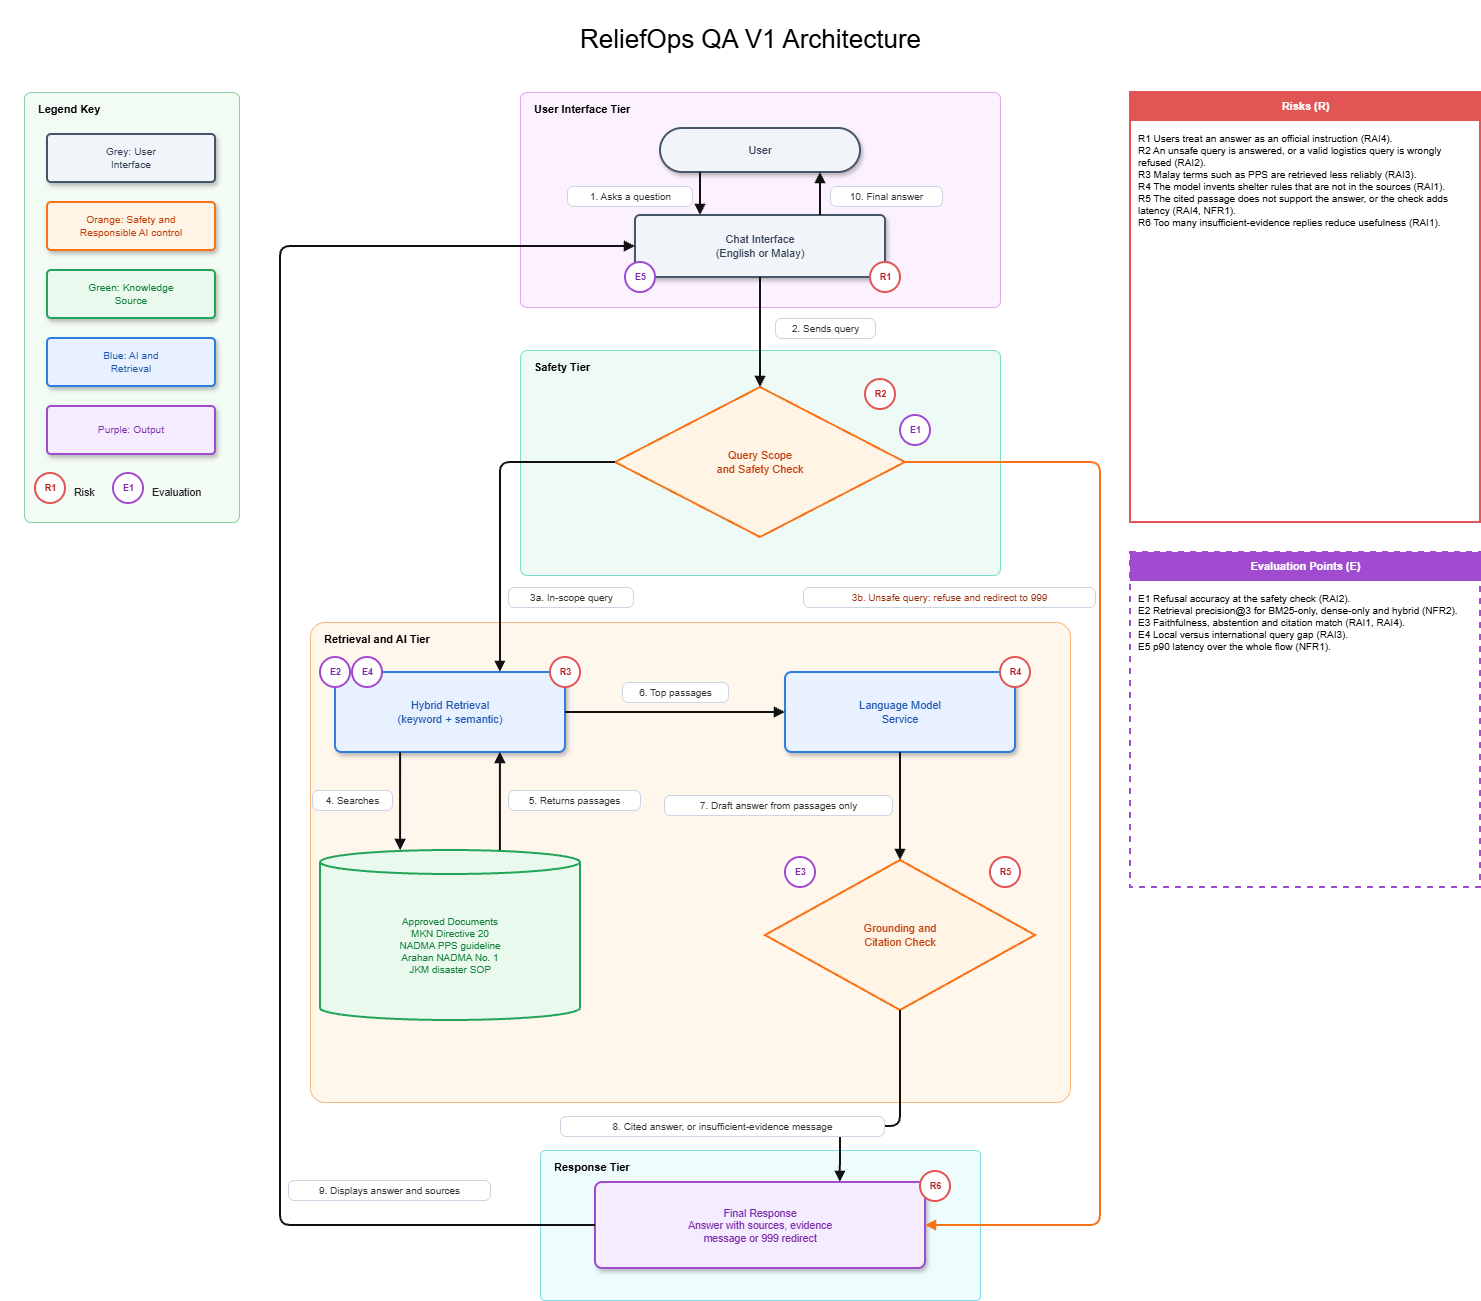

The diagram above was exported from draw.io. Its source (the exported page's mxGraphModel, read from the mxfile embedded in the PNG):
<mxGraphModel dx="2438" dy="1340" grid="1" gridSize="10" guides="1" tooltips="1" connect="1" arrows="1" fold="1" page="1" pageScale="1" pageWidth="827" pageHeight="1169" math="0" shadow="0">
  <root>
    <mxCell id="0" />
    <mxCell id="1" parent="0" />
    <mxCell id="p4RgGUgv6bwomFW1_VSQ-1" parent="1" style="text;whiteSpace=wrap;html=1;" value="" vertex="1">
      <mxGeometry height="890" width="740" as="geometry" />
    </mxCell>
    <mxCell id="p4RgGUgv6bwomFW1_VSQ-3" parent="1" style="text;html=1;align=center;verticalAlign=middle;fontSize=26;" value="ReliefOps QA V1 Architecture" vertex="1">
      <mxGeometry height="48" width="900" x="300" y="15" as="geometry" />
    </mxCell>
    <mxCell id="p4RgGUgv6bwomFW1_VSQ-4" parent="1" style="rounded=1;arcSize=3;html=1;whiteSpace=wrap;fillColor=#f3fbf5;strokeColor=#86d3a3;verticalAlign=top;align=left;spacingLeft=12;spacingTop=4;fontStyle=1;fontSize=11;" value="Legend Key" vertex="1">
      <mxGeometry height="430" width="215" x="24" y="92" as="geometry" />
    </mxCell>
    <mxCell id="p4RgGUgv6bwomFW1_VSQ-5" parent="1" style="rounded=1;arcSize=3;html=1;whiteSpace=wrap;fillColor=#fcf1ff;strokeColor=#e3a6f5;verticalAlign=top;align=left;spacingLeft=12;spacingTop=4;fontStyle=1;fontSize=11;" value="User Interface Tier" vertex="1">
      <mxGeometry height="215" width="480" x="520" y="92" as="geometry" />
    </mxCell>
    <mxCell id="p4RgGUgv6bwomFW1_VSQ-6" parent="1" style="rounded=1;arcSize=3;html=1;whiteSpace=wrap;fillColor=#eefaf6;strokeColor=#7ddccb;verticalAlign=top;align=left;spacingLeft=12;spacingTop=4;fontStyle=1;fontSize=11;" value="Safety Tier" vertex="1">
      <mxGeometry height="225" width="480" x="520" y="350" as="geometry" />
    </mxCell>
    <mxCell id="p4RgGUgv6bwomFW1_VSQ-7" parent="1" style="rounded=1;arcSize=3;html=1;whiteSpace=wrap;fillColor=#fff6ec;strokeColor=#fbb77a;verticalAlign=top;align=left;spacingLeft=12;spacingTop=4;fontStyle=1;fontSize=11;" value="Retrieval and AI Tier" vertex="1">
      <mxGeometry height="480" width="760" x="310" y="622" as="geometry" />
    </mxCell>
    <mxCell id="p4RgGUgv6bwomFW1_VSQ-8" parent="1" style="rounded=1;arcSize=3;html=1;whiteSpace=wrap;fillColor=#eefcfe;strokeColor=#7dd8e8;verticalAlign=top;align=left;spacingLeft=12;spacingTop=4;fontStyle=1;fontSize=11;" value="Response Tier" vertex="1">
      <mxGeometry height="150" width="440" x="540" y="1150" as="geometry" />
    </mxCell>
    <mxCell id="p4RgGUgv6bwomFW1_VSQ-9" parent="1" style="rounded=0;html=1;fillColor=#ffffff;strokeColor=#e25555;strokeWidth=2;" value="" vertex="1">
      <mxGeometry height="430" width="350" x="1130" y="92" as="geometry" />
    </mxCell>
    <mxCell id="p4RgGUgv6bwomFW1_VSQ-10" parent="1" style="rounded=0;html=1;fillColor=#e25555;strokeColor=#e25555;fontColor=#ffffff;fontStyle=1;fontSize=11;" value="Risks (R)" vertex="1">
      <mxGeometry height="28" width="350" x="1130" y="92" as="geometry" />
    </mxCell>
    <mxCell id="p4RgGUgv6bwomFW1_VSQ-11" parent="1" style="text;html=1;whiteSpace=wrap;align=left;verticalAlign=top;fontSize=10;spacingLeft=6;spacingRight=6;" value="R1  Users treat an answer as an official instruction (RAI4).&lt;br&gt;R2  An unsafe query is answered, or a valid logistics query is wrongly refused (RAI2).&lt;br&gt;R3  Malay terms such as PPS are retrieved less reliably (RAI3).&lt;br&gt;R4  The model invents shelter rules that are not in the sources (RAI1).&lt;br&gt;R5  The cited passage does not support the answer, or the check adds latency (RAI4, NFR1).&lt;br&gt;R6  Too many insufficient-evidence replies reduce usefulness (RAI1)." vertex="1">
      <mxGeometry height="392" width="350" x="1130" y="126" as="geometry" />
    </mxCell>
    <mxCell id="p4RgGUgv6bwomFW1_VSQ-12" parent="1" style="rounded=0;html=1;fillColor=#ffffff;strokeColor=#a14bd1;strokeWidth=2;dashed=1;" value="" vertex="1">
      <mxGeometry height="335" width="350" x="1130" y="552" as="geometry" />
    </mxCell>
    <mxCell id="p4RgGUgv6bwomFW1_VSQ-13" parent="1" style="rounded=0;html=1;fillColor=#a14bd1;strokeColor=#a14bd1;fontColor=#ffffff;fontStyle=1;fontSize=11;" value="Evaluation Points (E)" vertex="1">
      <mxGeometry height="28" width="350" x="1130" y="552" as="geometry" />
    </mxCell>
    <mxCell id="p4RgGUgv6bwomFW1_VSQ-14" parent="1" style="text;html=1;whiteSpace=wrap;align=left;verticalAlign=top;fontSize=10;spacingLeft=6;spacingRight=6;" value="E1  Refusal accuracy at the safety check (RAI2).&lt;br&gt;E2  Retrieval precision@3 for BM25-only, dense-only and hybrid (NFR2).&lt;br&gt;E3  Faithfulness, abstention and citation match (RAI1, RAI4).&lt;br&gt;E4  Local versus international query gap (RAI3).&lt;br&gt;E5  p90 latency over the whole flow (NFR1)." vertex="1">
      <mxGeometry height="297" width="350" x="1130" y="586" as="geometry" />
    </mxCell>
    <mxCell id="p4RgGUgv6bwomFW1_VSQ-15" parent="1" style="rounded=1;arcSize=8;shadow=1;html=1;whiteSpace=wrap;fillColor=#f1f5f9;strokeColor=#475569;fontColor=#334155;strokeWidth=2;fontSize=10.3;" value="Grey: User&lt;br&gt;Interface" vertex="1">
      <mxGeometry height="48" width="168" x="47" y="134" as="geometry" />
    </mxCell>
    <mxCell id="p4RgGUgv6bwomFW1_VSQ-16" parent="1" style="rounded=1;arcSize=8;shadow=1;html=1;whiteSpace=wrap;fillColor=#fff4e5;strokeColor=#f97316;fontColor=#c2410c;strokeWidth=2;fontSize=10.3;" value="Orange: Safety and&lt;br&gt;Responsible AI control" vertex="1">
      <mxGeometry height="48" width="168" x="47" y="202" as="geometry" />
    </mxCell>
    <mxCell id="p4RgGUgv6bwomFW1_VSQ-17" parent="1" style="rounded=1;arcSize=8;shadow=1;html=1;whiteSpace=wrap;fillColor=#e9f9ee;strokeColor=#22a559;fontColor=#15803d;strokeWidth=2;fontSize=10.3;" value="Green: Knowledge&lt;br&gt;Source" vertex="1">
      <mxGeometry height="48" width="168" x="47" y="270" as="geometry" />
    </mxCell>
    <mxCell id="p4RgGUgv6bwomFW1_VSQ-18" parent="1" style="rounded=1;arcSize=8;shadow=1;html=1;whiteSpace=wrap;fillColor=#e8f1ff;strokeColor=#2f7de1;fontColor=#1e56b0;strokeWidth=2;fontSize=10.3;" value="Blue: AI and&lt;br&gt;Retrieval" vertex="1">
      <mxGeometry height="48" width="168" x="47" y="338" as="geometry" />
    </mxCell>
    <mxCell id="p4RgGUgv6bwomFW1_VSQ-19" parent="1" style="rounded=1;arcSize=8;shadow=1;html=1;whiteSpace=wrap;fillColor=#f6ecff;strokeColor=#a14bd1;fontColor=#7a2aa8;strokeWidth=2;fontSize=10.3;" value="Purple: Output" vertex="1">
      <mxGeometry height="48" width="168" x="47" y="406" as="geometry" />
    </mxCell>
    <mxCell id="p4RgGUgv6bwomFW1_VSQ-20" parent="1" style="rounded=1;arcSize=50;shadow=1;html=1;whiteSpace=wrap;fillColor=#f1f5f9;strokeColor=#475569;fontColor=#334155;strokeWidth=2;fontSize=11;" value="User" vertex="1">
      <mxGeometry height="44" width="200" x="660" y="128" as="geometry" />
    </mxCell>
    <mxCell id="p4RgGUgv6bwomFW1_VSQ-21" parent="1" style="rounded=1;arcSize=8;shadow=1;html=1;whiteSpace=wrap;fillColor=#f1f5f9;strokeColor=#475569;fontColor=#334155;strokeWidth=2;fontSize=11;" value="Chat Interface&lt;br&gt;(English or Malay)" vertex="1">
      <mxGeometry height="62" width="250" x="635" y="215" as="geometry" />
    </mxCell>
    <mxCell id="p4RgGUgv6bwomFW1_VSQ-22" parent="1" style="rhombus;html=1;whiteSpace=wrap;fillColor=#fff4e5;strokeColor=#f97316;fontColor=#c2410c;strokeWidth=2;fontSize=11;" value="Query Scope&lt;br&gt;and Safety Check" vertex="1">
      <mxGeometry height="150" width="290" x="615" y="387" as="geometry" />
    </mxCell>
    <mxCell id="p4RgGUgv6bwomFW1_VSQ-23" parent="1" style="rounded=1;arcSize=8;shadow=1;html=1;whiteSpace=wrap;fillColor=#e8f1ff;strokeColor=#2f7de1;fontColor=#1e56b0;strokeWidth=2;fontSize=11;" value="Hybrid Retrieval&lt;br&gt;(keyword + semantic)" vertex="1">
      <mxGeometry height="80" width="230" x="335" y="672" as="geometry" />
    </mxCell>
    <mxCell id="p4RgGUgv6bwomFW1_VSQ-24" parent="1" style="shape=cylinder3;boundedLbl=1;backgroundOutline=1;size=12;html=1;whiteSpace=wrap;fillColor=#e9f9ee;strokeColor=#22a559;fontColor=#15803d;strokeWidth=2;fontSize=10;" value="Approved Documents&lt;br&gt;MKN Directive 20&lt;br&gt;NADMA PPS guideline&lt;br&gt;Arahan NADMA No. 1&lt;br&gt;JKM disaster SOP" vertex="1">
      <mxGeometry height="170" width="260" x="320" y="850" as="geometry" />
    </mxCell>
    <mxCell id="p4RgGUgv6bwomFW1_VSQ-25" parent="1" style="rounded=1;arcSize=8;shadow=1;html=1;whiteSpace=wrap;fillColor=#e8f1ff;strokeColor=#2f7de1;fontColor=#1e56b0;strokeWidth=2;fontSize=11;" value="Language Model&lt;br&gt;Service" vertex="1">
      <mxGeometry height="80" width="230" x="785" y="672" as="geometry" />
    </mxCell>
    <mxCell id="p4RgGUgv6bwomFW1_VSQ-26" parent="1" style="rhombus;html=1;whiteSpace=wrap;fillColor=#fff4e5;strokeColor=#f97316;fontColor=#c2410c;strokeWidth=2;fontSize=11;" value="Grounding and&lt;br&gt;Citation Check" vertex="1">
      <mxGeometry height="150" width="270" x="765" y="860" as="geometry" />
    </mxCell>
    <mxCell id="p4RgGUgv6bwomFW1_VSQ-27" parent="1" style="rounded=1;arcSize=8;shadow=1;html=1;whiteSpace=wrap;fillColor=#f6ecff;strokeColor=#a14bd1;fontColor=#7a2aa8;strokeWidth=2;fontSize=10.5;" value="Final Response&lt;br&gt;Answer with sources, evidence&lt;br&gt;message or 999 redirect" vertex="1">
      <mxGeometry height="86" width="330" x="595" y="1182" as="geometry" />
    </mxCell>
    <mxCell id="p4RgGUgv6bwomFW1_VSQ-28" edge="1" parent="1" source="p4RgGUgv6bwomFW1_VSQ-20" style="edgeStyle=orthogonalEdgeStyle;rounded=1;curved=0;html=1;endArrow=block;endFill=1;strokeWidth=2;strokeColor=#111;exitX=0.2;exitY=1;entryX=0.26;entryY=0;exitPerimeter=0;entryPerimeter=0;" target="p4RgGUgv6bwomFW1_VSQ-21">
      <mxGeometry relative="1" as="geometry" />
    </mxCell>
    <mxCell id="p4RgGUgv6bwomFW1_VSQ-29" edge="1" parent="1" source="p4RgGUgv6bwomFW1_VSQ-21" style="edgeStyle=orthogonalEdgeStyle;rounded=1;curved=0;html=1;endArrow=block;endFill=1;strokeWidth=2;strokeColor=#111;exitX=0.74;exitY=0;entryX=0.8;entryY=1;exitPerimeter=0;entryPerimeter=0;" target="p4RgGUgv6bwomFW1_VSQ-20">
      <mxGeometry relative="1" as="geometry" />
    </mxCell>
    <mxCell id="p4RgGUgv6bwomFW1_VSQ-30" edge="1" parent="1" source="p4RgGUgv6bwomFW1_VSQ-21" style="edgeStyle=orthogonalEdgeStyle;rounded=1;curved=0;html=1;endArrow=block;endFill=1;strokeWidth=2;strokeColor=#111;exitX=0.5;exitY=1;entryX=0.5;entryY=0;exitPerimeter=0;entryPerimeter=0;" target="p4RgGUgv6bwomFW1_VSQ-22">
      <mxGeometry relative="1" as="geometry" />
    </mxCell>
    <mxCell id="p4RgGUgv6bwomFW1_VSQ-31" edge="1" parent="1" source="p4RgGUgv6bwomFW1_VSQ-22" style="edgeStyle=orthogonalEdgeStyle;rounded=1;curved=0;html=1;endArrow=block;endFill=1;strokeWidth=2;strokeColor=#111;exitX=0;exitY=0.5;entryX=0.717;entryY=0;exitPerimeter=0;entryPerimeter=0;" target="p4RgGUgv6bwomFW1_VSQ-23">
      <mxGeometry relative="1" as="geometry">
        <Array as="points">
          <mxPoint x="500" y="462" />
        </Array>
      </mxGeometry>
    </mxCell>
    <mxCell id="p4RgGUgv6bwomFW1_VSQ-32" edge="1" parent="1" source="p4RgGUgv6bwomFW1_VSQ-22" style="edgeStyle=orthogonalEdgeStyle;rounded=1;curved=0;html=1;endArrow=block;endFill=1;strokeWidth=2;strokeColor=#f97316;exitX=1;exitY=0.5;entryX=1;entryY=0.5;exitPerimeter=0;entryPerimeter=0;" target="p4RgGUgv6bwomFW1_VSQ-27">
      <mxGeometry relative="1" as="geometry">
        <Array as="points">
          <mxPoint x="1100" y="462" />
          <mxPoint x="1100" y="1225" />
        </Array>
      </mxGeometry>
    </mxCell>
    <mxCell id="p4RgGUgv6bwomFW1_VSQ-33" edge="1" parent="1" source="p4RgGUgv6bwomFW1_VSQ-23" style="edgeStyle=orthogonalEdgeStyle;rounded=1;curved=0;html=1;endArrow=block;endFill=1;strokeWidth=2;strokeColor=#111;exitX=0.283;exitY=1;entryX=0.308;entryY=0;exitPerimeter=0;entryPerimeter=0;" target="p4RgGUgv6bwomFW1_VSQ-24">
      <mxGeometry relative="1" as="geometry" />
    </mxCell>
    <mxCell id="p4RgGUgv6bwomFW1_VSQ-34" edge="1" parent="1" source="p4RgGUgv6bwomFW1_VSQ-24" style="edgeStyle=orthogonalEdgeStyle;rounded=1;curved=0;html=1;endArrow=block;endFill=1;strokeWidth=2;strokeColor=#111;exitX=0.692;exitY=0;entryX=0.717;entryY=1;exitPerimeter=0;entryPerimeter=0;" target="p4RgGUgv6bwomFW1_VSQ-23">
      <mxGeometry relative="1" as="geometry" />
    </mxCell>
    <mxCell id="p4RgGUgv6bwomFW1_VSQ-35" edge="1" parent="1" source="p4RgGUgv6bwomFW1_VSQ-23" style="edgeStyle=orthogonalEdgeStyle;rounded=1;curved=0;html=1;endArrow=block;endFill=1;strokeWidth=2;strokeColor=#111;exitX=1;exitY=0.5;entryX=0;entryY=0.5;exitPerimeter=0;entryPerimeter=0;" target="p4RgGUgv6bwomFW1_VSQ-25">
      <mxGeometry relative="1" as="geometry" />
    </mxCell>
    <mxCell id="p4RgGUgv6bwomFW1_VSQ-36" edge="1" parent="1" source="p4RgGUgv6bwomFW1_VSQ-25" style="edgeStyle=orthogonalEdgeStyle;rounded=1;curved=0;html=1;endArrow=block;endFill=1;strokeWidth=2;strokeColor=#111;exitX=0.5;exitY=1;entryX=0.5;entryY=0;exitPerimeter=0;entryPerimeter=0;" target="p4RgGUgv6bwomFW1_VSQ-26">
      <mxGeometry relative="1" as="geometry" />
    </mxCell>
    <mxCell id="p4RgGUgv6bwomFW1_VSQ-37" edge="1" parent="1" source="p4RgGUgv6bwomFW1_VSQ-26" style="edgeStyle=orthogonalEdgeStyle;rounded=1;curved=0;html=1;endArrow=block;endFill=1;strokeWidth=2;strokeColor=#111;exitX=0.5;exitY=1;entryX=0.742;entryY=0;exitPerimeter=0;entryPerimeter=0;" target="p4RgGUgv6bwomFW1_VSQ-27">
      <mxGeometry relative="1" as="geometry">
        <Array as="points">
          <mxPoint x="900" y="1126" />
          <mxPoint x="840" y="1126" />
        </Array>
      </mxGeometry>
    </mxCell>
    <mxCell id="p4RgGUgv6bwomFW1_VSQ-38" edge="1" parent="1" source="p4RgGUgv6bwomFW1_VSQ-27" style="edgeStyle=orthogonalEdgeStyle;rounded=1;curved=0;html=1;endArrow=block;endFill=1;strokeWidth=2;strokeColor=#111;exitX=0;exitY=0.5;entryX=0;entryY=0.5;exitPerimeter=0;entryPerimeter=0;" target="p4RgGUgv6bwomFW1_VSQ-21">
      <mxGeometry relative="1" as="geometry">
        <Array as="points">
          <mxPoint x="280" y="1225" />
          <mxPoint x="280" y="246" />
        </Array>
      </mxGeometry>
    </mxCell>
    <mxCell id="p4RgGUgv6bwomFW1_VSQ-39" parent="1" style="text;html=1;rounded=1;arcSize=30;fillColor=#ffffff;strokeColor=#cbd5e1;fontSize=10;fontColor=#333;align=center;verticalAlign=middle;spacing=2;" value="1. Asks a question" vertex="1">
      <mxGeometry height="20" width="125" x="567" y="186" as="geometry" />
    </mxCell>
    <mxCell id="p4RgGUgv6bwomFW1_VSQ-40" parent="1" style="text;html=1;rounded=1;arcSize=30;fillColor=#ffffff;strokeColor=#cbd5e1;fontSize=10;fontColor=#333;align=center;verticalAlign=middle;spacing=2;" value="10. Final answer" vertex="1">
      <mxGeometry height="20" width="112" x="830" y="186" as="geometry" />
    </mxCell>
    <mxCell id="p4RgGUgv6bwomFW1_VSQ-41" parent="1" style="text;html=1;rounded=1;arcSize=30;fillColor=#ffffff;strokeColor=#cbd5e1;fontSize=10;fontColor=#333;align=center;verticalAlign=middle;spacing=2;" value="2. Sends query" vertex="1">
      <mxGeometry height="20" width="100" x="775" y="318" as="geometry" />
    </mxCell>
    <mxCell id="p4RgGUgv6bwomFW1_VSQ-42" parent="1" style="text;html=1;rounded=1;arcSize=30;fillColor=#ffffff;strokeColor=#cbd5e1;fontSize=10;fontColor=#333;align=center;verticalAlign=middle;spacing=2;" value="3a. In-scope query" vertex="1">
      <mxGeometry height="20" width="125" x="508" y="587" as="geometry" />
    </mxCell>
    <mxCell id="p4RgGUgv6bwomFW1_VSQ-43" parent="1" style="text;html=1;rounded=1;arcSize=30;fillColor=#ffffff;strokeColor=#cbd5e1;fontSize=10;fontColor=#9a3412;align=center;verticalAlign=middle;spacing=2;" value="3b. Unsafe query: refuse and redirect to 999" vertex="1">
      <mxGeometry height="20" width="292" x="803" y="587" as="geometry" />
    </mxCell>
    <mxCell id="p4RgGUgv6bwomFW1_VSQ-44" parent="1" style="text;html=1;rounded=1;arcSize=30;fillColor=#ffffff;strokeColor=#cbd5e1;fontSize=10;fontColor=#333;align=center;verticalAlign=middle;spacing=2;" value="4. Searches" vertex="1">
      <mxGeometry height="20" width="80" x="312" y="790" as="geometry" />
    </mxCell>
    <mxCell id="p4RgGUgv6bwomFW1_VSQ-45" parent="1" style="text;html=1;rounded=1;arcSize=30;fillColor=#ffffff;strokeColor=#cbd5e1;fontSize=10;fontColor=#333;align=center;verticalAlign=middle;spacing=2;" value="5. Returns passages" vertex="1">
      <mxGeometry height="20" width="132" x="508" y="790" as="geometry" />
    </mxCell>
    <mxCell id="p4RgGUgv6bwomFW1_VSQ-46" parent="1" style="text;html=1;rounded=1;arcSize=30;fillColor=#ffffff;strokeColor=#cbd5e1;fontSize=10;fontColor=#333;align=center;verticalAlign=middle;spacing=2;" value="6. Top passages" vertex="1">
      <mxGeometry height="20" width="106" x="622" y="682" as="geometry" />
    </mxCell>
    <mxCell id="p4RgGUgv6bwomFW1_VSQ-47" parent="1" style="text;html=1;rounded=1;arcSize=30;fillColor=#ffffff;strokeColor=#cbd5e1;fontSize=10;fontColor=#333;align=center;verticalAlign=middle;spacing=2;" value="7. Draft answer from passages only" vertex="1">
      <mxGeometry height="20" width="228" x="664" y="795" as="geometry" />
    </mxCell>
    <mxCell id="p4RgGUgv6bwomFW1_VSQ-48" parent="1" style="text;html=1;rounded=1;arcSize=30;fillColor=#ffffff;strokeColor=#cbd5e1;fontSize=10;fontColor=#333;align=center;verticalAlign=middle;spacing=2;" value="8. Cited answer, or insufficient-evidence message" vertex="1">
      <mxGeometry height="20" width="324" x="560" y="1116" as="geometry" />
    </mxCell>
    <mxCell id="p4RgGUgv6bwomFW1_VSQ-49" parent="1" style="text;html=1;rounded=1;arcSize=30;fillColor=#ffffff;strokeColor=#cbd5e1;fontSize=10;fontColor=#333;align=center;verticalAlign=middle;spacing=2;" value="9. Displays answer and sources" vertex="1">
      <mxGeometry height="20" width="202" x="288" y="1180" as="geometry" />
    </mxCell>
    <mxCell id="p4RgGUgv6bwomFW1_VSQ-50" parent="1" style="ellipse;html=1;fillColor=#ffffff;strokeColor=#e25555;strokeWidth=2;fontColor=#b91c1c;fontSize=9;fontStyle=1;" value="R1" vertex="1">
      <mxGeometry height="30" width="30" x="35" y="473" as="geometry" />
    </mxCell>
    <mxCell id="p4RgGUgv6bwomFW1_VSQ-51" parent="1" style="ellipse;html=1;fillColor=#ffffff;strokeColor=#a14bd1;strokeWidth=2;fontColor=#7a2aa8;fontSize=9;fontStyle=1;" value="E1" vertex="1">
      <mxGeometry height="30" width="30" x="113" y="473" as="geometry" />
    </mxCell>
    <mxCell id="p4RgGUgv6bwomFW1_VSQ-52" parent="1" style="ellipse;html=1;fillColor=#ffffff;strokeColor=#e25555;strokeWidth=2;fontColor=#b91c1c;fontSize=9;fontStyle=1;" value="R1" vertex="1">
      <mxGeometry height="30" width="30" x="870" y="262" as="geometry" />
    </mxCell>
    <mxCell id="p4RgGUgv6bwomFW1_VSQ-53" parent="1" style="ellipse;html=1;fillColor=#ffffff;strokeColor=#e25555;strokeWidth=2;fontColor=#b91c1c;fontSize=9;fontStyle=1;" value="R2" vertex="1">
      <mxGeometry height="30" width="30" x="865" y="379" as="geometry" />
    </mxCell>
    <mxCell id="p4RgGUgv6bwomFW1_VSQ-54" parent="1" style="ellipse;html=1;fillColor=#ffffff;strokeColor=#e25555;strokeWidth=2;fontColor=#b91c1c;fontSize=9;fontStyle=1;" value="R3" vertex="1">
      <mxGeometry height="30" width="30" x="550" y="657" as="geometry" />
    </mxCell>
    <mxCell id="p4RgGUgv6bwomFW1_VSQ-55" parent="1" style="ellipse;html=1;fillColor=#ffffff;strokeColor=#e25555;strokeWidth=2;fontColor=#b91c1c;fontSize=9;fontStyle=1;" value="R4" vertex="1">
      <mxGeometry height="30" width="30" x="1000" y="657" as="geometry" />
    </mxCell>
    <mxCell id="p4RgGUgv6bwomFW1_VSQ-56" parent="1" style="ellipse;html=1;fillColor=#ffffff;strokeColor=#e25555;strokeWidth=2;fontColor=#b91c1c;fontSize=9;fontStyle=1;" value="R5" vertex="1">
      <mxGeometry height="30" width="30" x="990" y="857" as="geometry" />
    </mxCell>
    <mxCell id="p4RgGUgv6bwomFW1_VSQ-57" parent="1" style="ellipse;html=1;fillColor=#ffffff;strokeColor=#e25555;strokeWidth=2;fontColor=#b91c1c;fontSize=9;fontStyle=1;" value="R6" vertex="1">
      <mxGeometry height="30" width="30" x="920" y="1171" as="geometry" />
    </mxCell>
    <mxCell id="p4RgGUgv6bwomFW1_VSQ-58" parent="1" style="ellipse;html=1;fillColor=#ffffff;strokeColor=#a14bd1;strokeWidth=2;fontColor=#7a2aa8;fontSize=9;fontStyle=1;" value="E1" vertex="1">
      <mxGeometry height="30" width="30" x="900" y="415" as="geometry" />
    </mxCell>
    <mxCell id="p4RgGUgv6bwomFW1_VSQ-59" parent="1" style="ellipse;html=1;fillColor=#ffffff;strokeColor=#a14bd1;strokeWidth=2;fontColor=#7a2aa8;fontSize=9;fontStyle=1;" value="E2" vertex="1">
      <mxGeometry height="30" width="30" x="320" y="657" as="geometry" />
    </mxCell>
    <mxCell id="p4RgGUgv6bwomFW1_VSQ-60" parent="1" style="ellipse;html=1;fillColor=#ffffff;strokeColor=#a14bd1;strokeWidth=2;fontColor=#7a2aa8;fontSize=9;fontStyle=1;" value="E4" vertex="1">
      <mxGeometry height="30" width="30" x="352" y="657" as="geometry" />
    </mxCell>
    <mxCell id="p4RgGUgv6bwomFW1_VSQ-61" parent="1" style="ellipse;html=1;fillColor=#ffffff;strokeColor=#a14bd1;strokeWidth=2;fontColor=#7a2aa8;fontSize=9;fontStyle=1;" value="E3" vertex="1">
      <mxGeometry height="30" width="30" x="785" y="857" as="geometry" />
    </mxCell>
    <mxCell id="p4RgGUgv6bwomFW1_VSQ-62" parent="1" style="ellipse;html=1;fillColor=#ffffff;strokeColor=#a14bd1;strokeWidth=2;fontColor=#7a2aa8;fontSize=9;fontStyle=1;" value="E5" vertex="1">
      <mxGeometry height="30" width="30" x="625" y="262" as="geometry" />
    </mxCell>
    <mxCell id="p4RgGUgv6bwomFW1_VSQ-63" parent="1" style="text;html=1;whiteSpace=wrap;align=left;verticalAlign=top;fontSize=10.5;fontColor=#222;" value="Risk" vertex="1">
      <mxGeometry height="15" width="80" x="72" y="479" as="geometry" />
    </mxCell>
    <mxCell id="p4RgGUgv6bwomFW1_VSQ-64" parent="1" style="text;html=1;whiteSpace=wrap;align=left;verticalAlign=top;fontSize=10.5;fontColor=#222;" value="Evaluation" vertex="1">
      <mxGeometry height="15" width="80" x="150" y="479" as="geometry" />
    </mxCell>
  </root>
</mxGraphModel>